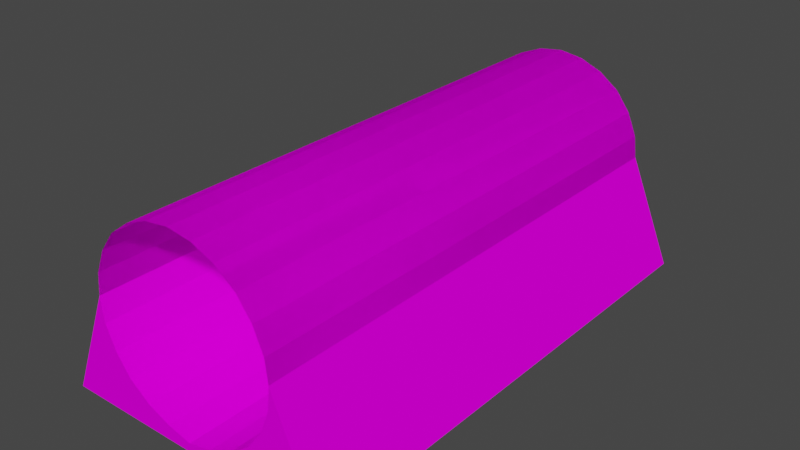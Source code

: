 # Source: tubetun.blend  (saved by Blender 4.1.23; exported with 4.5.12 LTS)
import bpy
from mathutils import Matrix  # noqa: F401  (used for matrix-valued properties, if any)

bpy.ops.wm.read_factory_settings(use_empty=True)
scene = bpy.context.scene
scene.name = 'Scene'

# ---- collections
col_collection = bpy.data.collections.new('Collection'); scene.collection.children.link(col_collection)

# ---- images (referenced by path relative to the original .blend; pixels are not part of the script)
import os
ASSET_DIR = os.environ.get("B2B_ASSET_DIR", "")  # directory of the original .blend (textures are referenced by path, not embedded)
HERE = os.path.dirname(os.path.abspath(__file__))  # packed textures are extracted next to this script under _unpacked/

def load_image(name, relpath, width, height, colorspace="sRGB"):
    """Load a texture the original file referenced (path relative to the .blend, or extracted next to this script)."""
    p = next((c for c in (os.path.join(HERE, relpath), os.path.join(ASSET_DIR, relpath)) if relpath and os.path.exists(c)), "")
    if p:
        img = bpy.data.images.load(p, check_existing=True)
        img.name = name
    else:  # same state as the original file: an image datablock whose file is absent (Cycles renders it pink)
        img = bpy.data.images.new(name, width, height)
        img.source = "FILE"
        img.filepath = "//" + (relpath or name)
    img.colorspace_settings.name = colorspace
    return img
img_trackset00_trk_c1_straight_jpg = load_image('trackset00_trk_c1_straight.jpg', 'trackset00_trk_c1_straight.jpg', 1024, 1024, 'sRGB')
img_trackset00_trk_tubeglass_jpg = load_image('trackset00_trk_tubeglass.jpg', 'trackset00_trk_tubeglass.jpg', 1024, 1024, 'sRGB')
img_trackset00_trk_ubankback_jpg = load_image('trackset00_trk_ubankback.jpg', 'trackset00_trk_ubankback.jpg', 1024, 1024, 'sRGB')
img_trackset00_trk_ubank_jpg = load_image('trackset00_trk_ubank.jpg', 'trackset00_trk_ubank.jpg', 1024, 1024, 'sRGB')

# ---- materials (node trees are filled in below, after node groups)
mat_trackset00_trk_c1_straight = bpy.data.materials.new('trackset00_trk_c1_straight')
mat_trackset00_trk_c1_straight.alpha_threshold = 0.0
mat_trackset00_trk_c1_straight.use_transparent_shadow = False
mat_trackset00_trk_c1_straight.diffuse_color = (1.0, 1.0, 1.0, 1.0)
mat_trackset00_trk_c1_straight.roughness = 0.5
mat_trackset00_trk_tubeglass = bpy.data.materials.new('trackset00_trk_tubeglass')
mat_trackset00_trk_tubeglass.alpha_threshold = 0.0
mat_trackset00_trk_tubeglass.use_transparent_shadow = False
mat_trackset00_trk_tubeglass.diffuse_color = (1.0, 1.0, 1.0, 1.0)
mat_trackset00_trk_tubeglass.roughness = 0.5
mat_trackset00_trk_ubankback = bpy.data.materials.new('trackset00_trk_ubankback')
mat_trackset00_trk_ubankback.alpha_threshold = 0.0
mat_trackset00_trk_ubankback.use_transparent_shadow = False
mat_trackset00_trk_ubankback.diffuse_color = (1.0, 1.0, 1.0, 1.0)
mat_trackset00_trk_ubankback.roughness = 0.5
mat_trackset00_trk_ubank = bpy.data.materials.new('trackset00_trk_ubank')
mat_trackset00_trk_ubank.alpha_threshold = 0.0
mat_trackset00_trk_ubank.use_transparent_shadow = False
mat_trackset00_trk_ubank.diffuse_color = (1.0, 1.0, 1.0, 1.0)
mat_trackset00_trk_ubank.roughness = 0.5

# ---- material node trees
mat_trackset00_trk_c1_straight.use_nodes = True; mat_trackset00_trk_c1_straight.node_tree.nodes.clear()
_N = mat_trackset00_trk_c1_straight.node_tree.nodes; _L = mat_trackset00_trk_c1_straight.node_tree.links
n0 = _N.new('ShaderNodeBsdfDiffuse'); n0.name = 'Diffuse BSDF'; n0.location = (0, 0)
n1 = _N.new('ShaderNodeTexImage'); n1.name = 'Image Texture'; n1.location = (0, 0)
n1.image = img_trackset00_trk_c1_straight_jpg
n2 = _N.new('ShaderNodeOutputMaterial'); n2.name = 'Material Output'; n2.location = (0, 0)
_L.new(n0.outputs[0], n2.inputs[0])
_L.new(n1.outputs[0], n0.inputs[0])
n2.is_active_output = True
mat_trackset00_trk_tubeglass.use_nodes = True; mat_trackset00_trk_tubeglass.node_tree.nodes.clear()
_N = mat_trackset00_trk_tubeglass.node_tree.nodes; _L = mat_trackset00_trk_tubeglass.node_tree.links
n0 = _N.new('ShaderNodeBsdfDiffuse'); n0.name = 'Diffuse BSDF'; n0.location = (0, 0)
n1 = _N.new('ShaderNodeTexImage'); n1.name = 'Image Texture'; n1.location = (0, 0)
n1.image = img_trackset00_trk_tubeglass_jpg
n2 = _N.new('ShaderNodeOutputMaterial'); n2.name = 'Material Output'; n2.location = (0, 0)
_L.new(n0.outputs[0], n2.inputs[0])
_L.new(n1.outputs[0], n0.inputs[0])
n2.is_active_output = True
mat_trackset00_trk_ubankback.use_nodes = True; mat_trackset00_trk_ubankback.node_tree.nodes.clear()
_N = mat_trackset00_trk_ubankback.node_tree.nodes; _L = mat_trackset00_trk_ubankback.node_tree.links
n0 = _N.new('ShaderNodeBsdfDiffuse'); n0.name = 'Diffuse BSDF'; n0.location = (0, 0)
n1 = _N.new('ShaderNodeTexImage'); n1.name = 'Image Texture'; n1.location = (0, 0)
n1.image = img_trackset00_trk_ubankback_jpg
n2 = _N.new('ShaderNodeOutputMaterial'); n2.name = 'Material Output'; n2.location = (0, 0)
_L.new(n0.outputs[0], n2.inputs[0])
_L.new(n1.outputs[0], n0.inputs[0])
n2.is_active_output = True
mat_trackset00_trk_ubank.use_nodes = True; mat_trackset00_trk_ubank.node_tree.nodes.clear()
_N = mat_trackset00_trk_ubank.node_tree.nodes; _L = mat_trackset00_trk_ubank.node_tree.links
n0 = _N.new('ShaderNodeBsdfDiffuse'); n0.name = 'Diffuse BSDF'; n0.location = (0, 0)
n1 = _N.new('ShaderNodeTexImage'); n1.name = 'Image Texture'; n1.location = (0, 0)
n1.image = img_trackset00_trk_ubank_jpg
n2 = _N.new('ShaderNodeOutputMaterial'); n2.name = 'Material Output'; n2.location = (0, 0)
_L.new(n0.outputs[0], n2.inputs[0])
_L.new(n1.outputs[0], n0.inputs[0])
n2.is_active_output = True

# ---- world
world_world = bpy.data.worlds.new('World'); scene.world = world_world
world_world.use_nodes = True; world_world.node_tree.nodes.clear()
_N = world_world.node_tree.nodes; _L = world_world.node_tree.links
n0 = _N.new('ShaderNodeOutputWorld'); n0.name = 'World Output'; n0.location = (300, 300)
n1 = _N.new('ShaderNodeBackground'); n1.name = 'Background'; n1.location = (10, 300)
n1.inputs[0].default_value = (0.05088, 0.05088, 0.05088, 1.0)
_L.new(n1.outputs[0], n0.inputs[0])
n0.is_active_output = True
world_world.color = (0.05088, 0.05088, 0.05088)
world_world.use_sun_shadow = False
world_world.sun_shadow_jitter_overblur = 0.0

# ---- meshes
me_track5_pmd0_mesh_004 = bpy.data.meshes.new('TRACK5.PMD0.mesh.004')
me_track5_pmd0_mesh_004.from_pydata([(12.38, 22.74, 0.0), (8.193, 22.73, 7.254), (6.021, 22.74, 3.471), (7.33, 22.74, 5.219), (-12.37, 22.72, 0.0), (0.0, 22.73, 0.7883), (12.38, -22.71, 0.0), (-12.37, -22.73, 0.0), (0.0, -22.72, 0.7703), (-8.193, 22.72, 7.254), (2.159, 22.73, 1.287), (4.196, 22.73, 2.13), (8.438, 22.73, 9.438), (-2.159, 22.73, 1.287), (-6.021, 22.72, 3.471), (-4.197, 22.72, 2.13), (-7.322, 22.72, 5.219), (8.437, -22.71, 9.438), (8.193, -22.71, 7.254), (-2.159, -22.72, 1.287), (-4.197, -22.72, 2.13), (-6.021, -22.72, 3.471), (-8.193, -22.73, 7.254), (-8.437, -22.73, 9.438), (-7.322, -22.72, 5.219), (2.158, -22.72, 1.287), (6.021, -22.71, 3.471), (4.197, -22.71, 2.13), (7.33, -22.71, 5.219), (0.0, -22.72, 17.65), (2.158, -22.72, 17.36), (4.197, -22.72, 16.53), (6.021, -22.72, 15.19), (7.33, -22.72, 13.45), (8.193, -22.71, 11.42), (8.193, 22.73, 11.42), (-8.193, -22.73, 11.42), (-6.021, -22.73, 15.19), (-4.197, -22.73, 16.53), (-2.159, -22.73, 17.36), (-8.437, 22.72, 9.438), (2.158, 22.72, 17.36), (0.0, 22.72, 17.66), (4.197, 22.72, 16.53), (6.021, 22.73, 15.19), (7.33, 22.73, 13.45), (-8.193, 22.72, 11.42), (-7.322, -22.73, 13.45), (-7.322, 22.72, 13.45), (-6.021, 22.72, 15.19), (-4.197, 22.72, 16.53), (-2.159, 22.72, 17.36), (8.438, 22.73, 9.438), (8.437, -22.71, 9.438), (-8.437, -22.73, 9.438), (0.0, -22.72, 17.65), (2.158, -22.72, 17.36), (4.197, -22.72, 16.53), (6.021, -22.72, 15.19), (7.33, -22.72, 13.45), (8.193, -22.71, 11.42), (8.193, 22.73, 11.42), (-8.193, -22.73, 11.42), (-6.021, -22.73, 15.19), (-4.197, -22.73, 16.53), (-2.159, -22.73, 17.36), (-8.437, 22.72, 9.438), (2.158, 22.72, 17.36), (0.0, 22.72, 17.66), (4.197, 22.72, 16.53), (6.021, 22.73, 15.19), (7.33, 22.73, 13.45), (-8.193, 22.72, 11.42), (-7.322, -22.73, 13.45), (-7.322, 22.72, 13.45), (-6.021, 22.72, 15.19), (-4.197, 22.72, 16.53), (-2.159, 22.72, 17.36)], [], [(0, 6, 7, 4), (6, 0, 12, 17), (40, 4, 7, 23), (29, 30, 41, 42), (30, 31, 43, 41), (31, 32, 44, 43), (32, 33, 45, 44), (33, 34, 35, 45), (34, 17, 12, 35), (23, 36, 46, 40), (36, 47, 48, 46), (47, 37, 49, 48), (37, 38, 50, 49), (38, 39, 51, 50), (39, 29, 42, 51), (17, 12, 1, 18), (18, 1, 3, 28), (28, 3, 2, 26), (26, 2, 11, 27), (27, 11, 10, 25), (25, 10, 5, 8), (8, 5, 13, 19), (19, 13, 15, 20), (20, 15, 14, 21), (21, 14, 16, 24), (24, 16, 9, 22), (22, 9, 40, 23), (55, 68, 67, 56), (56, 67, 69, 57), (57, 69, 70, 58), (58, 70, 71, 59), (59, 71, 61, 60), (60, 61, 52, 53), (54, 66, 72, 62), (62, 72, 74, 73), (73, 74, 75, 63), (63, 75, 76, 64), (64, 76, 77, 65), (65, 77, 68, 55)])
me_track5_pmd0_mesh_004.polygons.foreach_set('material_index', [0, 2, 2, 1, 1, 1, 1, 1, 1, 1, 1, 1, 1, 1, 1, 3, 3, 3, 3, 3, 3, 3, 3, 3, 3, 3, 3, 1, 1, 1, 1, 1, 1, 1, 1, 1, 1, 1, 1])
_uv = me_track5_pmd0_mesh_004.uv_layers.new(name='UVMap')
_uv.uv.foreach_set('vector', [0.0, 0.0, 0.0, 2.5, 0.0, 2.5, 0.0, 0.0, 0.0, 2.5, 0.0, 0.0, 1.0, 0.0, 1.0, 2.5, 1.0, 0.0, 0.0, 0.0, 0.0, 2.5, 1.0, 2.5, 0.0, 1.0, 0.0, 0.5, 6.0, 0.5, 6.0, 1.0, 0.0, 1.5, 0.0, 1.0, 6.0, 1.0, 6.0, 1.5, 0.0, 1.0, 0.0, 0.5, 6.0, 0.5, 6.0, 1.0, 0.0, 1.5, 0.0, 1.0, 6.0, 1.0, 6.0, 1.5, 0.0, 1.0, 0.0, 0.5, 6.0, 0.5, 6.0, 1.0, 0.0, 1.5, 0.0, 1.0, 6.0, 1.0, 6.0, 1.5, 0.0, 1.0, 0.0, 0.5, 6.0, 0.5, 6.0, 1.0, 0.0, 1.5, 0.0, 1.0, 6.0, 1.0, 6.0, 1.5, 0.0, 1.0, 0.0, 0.5, 6.0, 0.5, 6.0, 1.0, 0.0, 1.5, 0.0, 1.0, 6.0, 1.0, 6.0, 1.5, 0.0, 1.0, 0.0, 0.5, 6.0, 0.5, 6.0, 1.0, 0.0, 1.5, 0.0, 1.0, 6.0, 1.0, 6.0, 1.5, 1.0, 2.5, 0.9814, 0.0, 0.8333, 0.0, 0.8333, 2.5, 0.8333, 2.5, 0.8333, 0.0, 0.6667, 0.0, 0.6667, 2.5, 0.6667, 2.5, 0.6667, 0.0, 0.5, 0.0, 0.5, 2.5, 0.5, 2.5, 0.5, 0.0, 0.3333, 0.0, 0.3333, 2.5, 0.3333, 2.5, 0.3333, 0.0, 0.1667, 0.0, 0.1667, 2.5, 0.1667, 2.5, 0.1667, 0.0, 0.01863, 0.0, 0.0, 2.5, 0.0, 2.5, 0.01863, 0.0, 0.1667, 0.0, 0.1667, 2.5, 0.1667, 2.5, 0.1667, 0.0, 0.3333, 0.0, 0.3333, 2.5, 0.3333, 2.5, 0.3333, 0.0, 0.5, 0.0, 0.5, 2.5, 0.5, 2.5, 0.5, 0.0, 0.6667, 0.0, 0.6667, 2.5, 0.6667, 2.5, 0.6667, 0.0, 0.8333, 0.0, 0.8333, 2.5, 0.8333, 2.5, 0.8333, 0.0, 0.9814, 0.0, 1.0, 2.5, 0.0, 1.0, 6.0, 1.0, 6.0, 0.5, 0.0, 0.5, 0.0, 1.5, 6.0, 1.5, 6.0, 1.0, 0.0, 1.0, 0.0, 1.0, 6.0, 1.0, 6.0, 0.5, 0.0, 0.5, 0.0, 1.5, 6.0, 1.5, 6.0, 1.0, 0.0, 1.0, 0.0, 1.0, 6.0, 1.0, 6.0, 0.5, 0.0, 0.5, 0.0, 1.5, 6.0, 1.5, 6.0, 1.0, 0.0, 1.0, 0.0, 1.0, 6.0, 1.0, 6.0, 0.5, 0.0, 0.5, 0.0, 1.5, 6.0, 1.5, 6.0, 1.0, 0.0, 1.0, 0.0, 1.0, 6.0, 1.0, 6.0, 0.5, 0.0, 0.5, 0.0, 1.5, 6.0, 1.5, 6.0, 1.0, 0.0, 1.0, 0.0, 1.0, 6.0, 1.0, 6.0, 0.5, 0.0, 0.5, 0.0, 1.5, 6.0, 1.5, 6.0, 1.0, 0.0, 1.0])
me_track5_pmd0_mesh_004.materials.append(mat_trackset00_trk_c1_straight)
me_track5_pmd0_mesh_004.materials.append(mat_trackset00_trk_tubeglass)
me_track5_pmd0_mesh_004.materials.append(mat_trackset00_trk_ubankback)
me_track5_pmd0_mesh_004.materials.append(mat_trackset00_trk_ubank)
me_track5_pmd0_mesh_004.use_remesh_preserve_volume = False
me_track5_pmd0_mesh_004.use_remesh_preserve_attributes = False
me_track5_pmd0_mesh_004.use_mirror_vertex_groups = False
me_track5_pmd0_mesh_004.update()
me_track5_pmd0_mesh_001 = bpy.data.meshes.new('TRACK5.PMD0.mesh.001')
me_track5_pmd0_mesh_001.from_pydata([(12.38, -22.71, 0.0), (-12.37, -22.73, 0.0), (0.0, -22.72, 0.7703), (8.437, -22.71, 9.438), (8.193, -22.71, 7.254), (-2.159, -22.72, 1.287), (-4.197, -22.72, 2.13), (-6.021, -22.72, 3.471), (-8.193, -22.73, 7.254), (-8.437, -22.73, 9.438), (-7.322, -22.72, 5.219), (2.158, -22.72, 1.287), (6.021, -22.71, 3.471), (4.197, -22.71, 2.13), (7.33, -22.71, 5.219)], [], [(9, 1, 2, 5, 6, 7, 10, 8), (14, 12, 13, 11, 2, 0, 3, 4), (0, 2, 1)])
me_track5_pmd0_mesh_001.polygons.foreach_set('material_index', [2, 3, 0])
_uv = me_track5_pmd0_mesh_001.uv_layers.new(name='UVMap')
_uv.uv.foreach_set('vector', [1.0, 2.5, 0.0, 2.5, 0.0, 2.5, 0.1667, 2.5, 0.3333, 2.5, 0.5, 2.5, 0.6667, 2.5, 0.8333, 2.5, 0.6667, 2.5, 0.5, 2.5, 0.3333, 2.5, 0.1667, 2.5, 0.0, 2.5, 0.0, 2.5, 1.0, 2.5, 0.8333, 2.5, 0.0, 2.5, 0.0, 2.5, 0.0, 2.5])
me_track5_pmd0_mesh_001.materials.append(mat_trackset00_trk_c1_straight)
me_track5_pmd0_mesh_001.materials.append(mat_trackset00_trk_tubeglass)
me_track5_pmd0_mesh_001.materials.append(mat_trackset00_trk_ubankback)
me_track5_pmd0_mesh_001.materials.append(mat_trackset00_trk_ubank)
me_track5_pmd0_mesh_001.use_remesh_preserve_volume = False
me_track5_pmd0_mesh_001.use_remesh_preserve_attributes = False
me_track5_pmd0_mesh_001.use_mirror_vertex_groups = False
me_track5_pmd0_mesh_001.update()
me_track5_pmd0_mesh_002 = bpy.data.meshes.new('TRACK5.PMD0.mesh.002')
me_track5_pmd0_mesh_002.from_pydata([(12.38, 22.74, 0.0), (8.193, 22.73, 7.254), (6.021, 22.74, 3.471), (7.33, 22.74, 5.219), (-12.37, 22.72, 0.0), (0.0, 22.73, 0.7883), (-8.193, 22.72, 7.254), (2.159, 22.73, 1.287), (4.196, 22.73, 2.13), (8.438, 22.73, 9.438), (-2.159, 22.73, 1.287), (-6.021, 22.72, 3.471), (-4.197, 22.72, 2.13), (-7.322, 22.72, 5.219), (-8.437, 22.72, 9.438)], [], [(7, 8, 2, 3, 1, 0, 5), (9, 0, 1), (14, 6, 4), (10, 5, 4, 6, 13, 11, 12), (4, 5, 0)])
me_track5_pmd0_mesh_002.polygons.foreach_set('material_index', [3, 3, 3, 3, 0])
_uv = me_track5_pmd0_mesh_002.uv_layers.new(name='UVMap')
_uv.uv.foreach_set('vector', [0.1667, 0.0, 0.3333, 0.0, 0.5, 0.0, 0.6667, 0.0, 0.8333, 0.0, 0.0, 0.0, 0.01863, 0.0, 1.0, 0.0, 0.0, 0.0, 0.8333, 0.0, 1.0, 0.0, 0.8333, 0.0, 0.0, 0.0, 0.1667, 0.0, 0.01863, 0.0, 0.0, 0.0, 0.8333, 0.0, 0.6667, 0.0, 0.5, 0.0, 0.3333, 0.0, 0.0, 0.0, 0.01863, 0.0, 0.0, 0.0])
me_track5_pmd0_mesh_002.materials.append(mat_trackset00_trk_c1_straight)
me_track5_pmd0_mesh_002.materials.append(mat_trackset00_trk_tubeglass)
me_track5_pmd0_mesh_002.materials.append(mat_trackset00_trk_ubankback)
me_track5_pmd0_mesh_002.materials.append(mat_trackset00_trk_ubank)
me_track5_pmd0_mesh_002.use_remesh_preserve_volume = False
me_track5_pmd0_mesh_002.use_remesh_preserve_attributes = False
me_track5_pmd0_mesh_002.use_mirror_vertex_groups = False
me_track5_pmd0_mesh_002.update()

# ---- objects
ob_main = bpy.data.objects.new('main', me_track5_pmd0_mesh_004)
ob_w = bpy.data.objects.new('w', None)
ob_w1 = bpy.data.objects.new('w1', None)
ob_a_001 = bpy.data.objects.new('A.001', None)
ob_c_001 = bpy.data.objects.new('C.001', None)
ob_a = bpy.data.objects.new('A', None)
ob_c = bpy.data.objects.new('C', None)
ob_empty_006 = bpy.data.objects.new('Empty.006', None)
ob_empty_007 = bpy.data.objects.new('Empty.007', None)
ob_b = bpy.data.objects.new('B', None)
ob_b_001 = bpy.data.objects.new('B.001', None)
ob_enda = bpy.data.objects.new('endA', me_track5_pmd0_mesh_001)
ob_endb = bpy.data.objects.new('endB', me_track5_pmd0_mesh_002)

# ---- transforms, parenting, visibility, modifiers, constraints
ob_main.location = (0.0, 0.0, 0.0)
ob_main.scale = (1.0, 1.0, 1.0)
ob_main.lineart.crease_threshold = 0.0
ob_w.location = (0.00845, -22.72, 0.0)
ob_w1.location = (-0.0281, 22.73, 0.0)
ob_a_001.parent = ob_empty_006
ob_a_001.location = (-5.956, -22.35, 3.26)
ob_c_001.parent = ob_empty_006
ob_c_001.location = (-5.992, 22.09, 3.278)
ob_a.parent = ob_empty_007
ob_a.location = (5.976, -22.42, 3.223)
ob_c.parent = ob_empty_007
ob_c.location = (5.92, 21.57, 3.201)
ob_empty_006.parent = ob_w
ob_empty_006.matrix_parent_inverse = Matrix(((1.0, -0.0, -0.0, -0.0004649), (-0.0, 1.0, 0.0, 22.76), (-0.0, -0.0, 1.0, -0.2079), (-0.0, 0.0, -0.0, 1.0)))
ob_empty_006.location = (0.0, 0.0, 0.2123)
ob_empty_007.parent = ob_w
ob_empty_007.matrix_parent_inverse = Matrix(((1.0, -0.0, -0.0, -0.0004649), (-0.0, 1.0, 0.0, 22.76), (-0.0, -0.0, 1.0, -0.2079), (-0.0, 0.0, -0.0, 1.0)))
ob_empty_007.location = (0.0, 0.0, 0.2123)
ob_b.parent = ob_empty_006
ob_b.location = (-5.956, -0.1706, 3.26)
ob_b_001.parent = ob_empty_007
ob_b_001.location = (5.976, 0.0259, 3.223)
ob_enda.parent = ob_main
ob_enda.location = (0.0, 0.0, 0.0)
ob_enda.scale = (1.0, 1.0, 1.0)
ob_enda.lineart.crease_threshold = 0.0
ob_endb.parent = ob_main
ob_endb.location = (0.0, 0.0, 0.0)
ob_endb.scale = (1.0, 1.0, 1.0)
ob_endb.lineart.crease_threshold = 0.0

# ---- collection membership
col_collection.objects.link(ob_main)
col_collection.objects.link(ob_w)
col_collection.objects.link(ob_w1)
col_collection.objects.link(ob_a_001)
col_collection.objects.link(ob_c_001)
col_collection.objects.link(ob_a)
col_collection.objects.link(ob_c)
col_collection.objects.link(ob_empty_006)
col_collection.objects.link(ob_empty_007)
col_collection.objects.link(ob_b)
col_collection.objects.link(ob_b_001)
col_collection.objects.link(ob_enda)
col_collection.objects.link(ob_endb)

# ---- scene / render settings (as saved in the file)
scene.frame_start = 1; scene.frame_end = 250; scene.frame_set(1)
scene.render.engine = 'BLENDER_EEVEE_NEXT'
scene.cycles.sampling_pattern = 'TABULATED_SOBOL'
scene.cycles.use_light_tree = False
scene.eevee.ray_tracing_options.trace_max_roughness = 0.0
scene.view_settings.view_transform = 'Filmic'
bpy.context.view_layer.update()

# ---- added for rendering (the .blend has no active camera and no usable light): camera, sun
cam_auto = bpy.data.cameras.new('AutoCamera')
cam_auto.lens = 50.0
cam_auto.sensor_width = 36.0
cam_auto.clip_end = 1000.0
ob_auto_camera = bpy.data.objects.new('AutoCamera', cam_auto)
scene.collection.objects.link(ob_auto_camera)
ob_auto_camera.location = (50.6174, -60.724, 49.3188)
ob_auto_camera.rotation_euler = (1.09748, -7.21219e-08, 0.694738)
scene.camera = ob_auto_camera
light_auto_sun = bpy.data.lights.new('AutoSun', 'SUN')
light_auto_sun.energy = 3.0
light_auto_sun.angle = 0.0523599
ob_auto_sun = bpy.data.objects.new('AutoSun', light_auto_sun)
scene.collection.objects.link(ob_auto_sun)
ob_auto_sun.rotation_euler = (0.872665, 0.174533, 0.523599)
bpy.context.view_layer.update()
